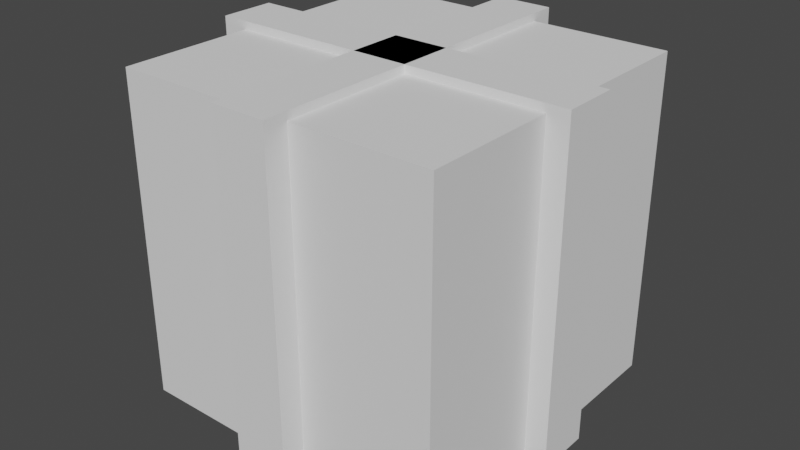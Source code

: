 # Source: gift.blend  (saved by Blender 2.81.16; exported with 4.5.12 LTS)
import bpy
from mathutils import Matrix  # noqa: F401  (used for matrix-valued properties, if any)

bpy.ops.wm.read_factory_settings(use_empty=True)
scene = bpy.context.scene
scene.name = 'Scene'

# ---- collections
col_collection = bpy.data.collections.new('Collection'); scene.collection.children.link(col_collection)

# ---- world
world_world = bpy.data.worlds.new('World'); scene.world = world_world
world_world.use_nodes = True; world_world.node_tree.nodes.clear()
_N = world_world.node_tree.nodes; _L = world_world.node_tree.links
n0 = _N.new('ShaderNodeOutputWorld'); n0.name = 'World Output'; n0.location = (300, 300)
n1 = _N.new('ShaderNodeBackground'); n1.name = 'Background'; n1.location = (10, 300)
n1.inputs[0].default_value = (0.05088, 0.05088, 0.05088, 1.0)
_L.new(n1.outputs[0], n0.inputs[0])
n0.is_active_output = True
world_world.color = (0.05088, 0.05088, 0.05088)
world_world.use_sun_shadow = False
world_world.sun_shadow_jitter_overblur = 0.0

# ---- meshes
me_cube_002 = bpy.data.meshes.new('Cube.002')
me_cube_002.from_pydata([(-1.0, -1.0, -1.0), (-1.0, -1.0, 1.0), (-1.0, 1.0, -1.0), (-1.0, 1.0, 1.0), (1.0, -1.0, -1.0), (1.0, -1.0, 1.0), (1.0, 1.0, -1.0), (1.0, 1.0, 1.0)], [], [(0, 1, 3, 2), (2, 3, 7, 6), (6, 7, 5, 4), (4, 5, 1, 0), (2, 6, 4, 0), (7, 3, 1, 5)])
_uv = me_cube_002.uv_layers.new(name='UVMap')
_uv.uv.foreach_set('vector', [0.375, 0.0, 0.625, 0.0, 0.625, 0.25, 0.375, 0.25, 0.375, 0.25, 0.625, 0.25, 0.625, 0.5, 0.375, 0.5, 0.375, 0.5, 0.625, 0.5, 0.625, 0.75, 0.375, 0.75, 0.375, 0.75, 0.625, 0.75, 0.625, 1.0, 0.375, 1.0, 0.125, 0.5, 0.375, 0.5, 0.375, 0.75, 0.125, 0.75, 0.625, 0.5, 0.875, 0.5, 0.875, 0.75, 0.625, 0.75])
me_cube_002.use_remesh_fix_poles = True
me_cube_002.use_remesh_preserve_attributes = False
me_cube_002.use_mirror_vertex_groups = False
me_cube_002.update()
me_cube_003 = bpy.data.meshes.new('Cube.003')
me_cube_003.from_pydata([(-1.0, -1.0, -1.0), (-1.0, -1.0, 1.0), (-1.0, 1.0, -1.0), (-1.0, 1.0, 1.0), (1.0, -1.0, -1.0), (1.0, -1.0, 1.0), (1.0, 1.0, -1.0), (1.0, 1.0, 1.0)], [], [(0, 1, 3, 2), (2, 3, 7, 6), (6, 7, 5, 4), (4, 5, 1, 0), (2, 6, 4, 0), (7, 3, 1, 5)])
_uv = me_cube_003.uv_layers.new(name='UVMap')
_uv.uv.foreach_set('vector', [0.375, 0.0, 0.625, 0.0, 0.625, 0.25, 0.375, 0.25, 0.375, 0.25, 0.625, 0.25, 0.625, 0.5, 0.375, 0.5, 0.375, 0.5, 0.625, 0.5, 0.625, 0.75, 0.375, 0.75, 0.375, 0.75, 0.625, 0.75, 0.625, 1.0, 0.375, 1.0, 0.125, 0.5, 0.375, 0.5, 0.375, 0.75, 0.125, 0.75, 0.625, 0.5, 0.875, 0.5, 0.875, 0.75, 0.625, 0.75])
me_cube_003.use_remesh_fix_poles = True
me_cube_003.use_remesh_preserve_attributes = False
me_cube_003.use_mirror_vertex_groups = False
me_cube_003.update()
me_cube_004 = bpy.data.meshes.new('Cube.004')
me_cube_004.from_pydata([(-1.0, -1.0, -1.0), (-1.0, -1.0, 1.0), (-1.0, 1.0, -1.0), (-1.0, 1.0, 1.0), (1.0, -1.0, -1.0), (1.0, -1.0, 1.0), (1.0, 1.0, -1.0), (1.0, 1.0, 1.0)], [], [(0, 1, 3, 2), (2, 3, 7, 6), (6, 7, 5, 4), (4, 5, 1, 0), (2, 6, 4, 0), (7, 3, 1, 5)])
_uv = me_cube_004.uv_layers.new(name='UVMap')
_uv.uv.foreach_set('vector', [0.375, 0.0, 0.625, 0.0, 0.625, 0.25, 0.375, 0.25, 0.375, 0.25, 0.625, 0.25, 0.625, 0.5, 0.375, 0.5, 0.375, 0.5, 0.625, 0.5, 0.625, 0.75, 0.375, 0.75, 0.375, 0.75, 0.625, 0.75, 0.625, 1.0, 0.375, 1.0, 0.125, 0.5, 0.375, 0.5, 0.375, 0.75, 0.125, 0.75, 0.625, 0.5, 0.875, 0.5, 0.875, 0.75, 0.625, 0.75])
me_cube_004.use_remesh_fix_poles = True
me_cube_004.use_remesh_preserve_attributes = False
me_cube_004.use_mirror_vertex_groups = False
me_cube_004.update()

# ---- objects
ob_gift = bpy.data.objects.new('Gift', me_cube_002)
ob_lenta2 = bpy.data.objects.new('Lenta2', me_cube_003)
ob_lenta1 = bpy.data.objects.new('Lenta1', me_cube_004)

# ---- transforms, parenting, visibility, modifiers, constraints
ob_gift.location = (-0.2079, 0.0, 0.0)
ob_gift.lineart.crease_threshold = 0.0
ob_lenta2.location = (-0.2212, 0.0, 0.02708)
ob_lenta2.rotation_euler = (0.0, 0.0, 1.571)
ob_lenta2.scale = (1.146, 0.1708, 1.022)
ob_lenta2.lineart.crease_threshold = 0.0
ob_lenta1.location = (-0.2212, 0.0, 0.02708)
ob_lenta1.scale = (1.146, 0.1708, 1.022)
ob_lenta1.lineart.crease_threshold = 0.0

# ---- collection membership
col_collection.objects.link(ob_gift)
col_collection.objects.link(ob_lenta2)
col_collection.objects.link(ob_lenta1)

# ---- scene / render settings (as saved in the file)
scene.frame_start = 1; scene.frame_end = 250; scene.frame_set(1)
scene.render.engine = 'BLENDER_EEVEE_NEXT'
scene.cycles.use_denoising = False
scene.cycles.samples = 128
scene.cycles.sampling_pattern = 'TABULATED_SOBOL'
scene.cycles.use_adaptive_sampling = False
scene.cycles.use_light_tree = False
scene.view_settings.view_transform = 'Filmic'
bpy.context.view_layer.update()

# ---- added for rendering (the .blend has no active camera and no usable light): camera, sun
cam_auto = bpy.data.cameras.new('AutoCamera')
cam_auto.lens = 50.0
cam_auto.sensor_width = 36.0
cam_auto.clip_end = 1000.0
ob_auto_camera = bpy.data.objects.new('AutoCamera', cam_auto)
scene.collection.objects.link(ob_auto_camera)
ob_auto_camera.location = (3.32739, -4.25834, 2.86351)
ob_auto_camera.rotation_euler = (1.09748, -7.21219e-08, 0.694738)
scene.camera = ob_auto_camera
light_auto_sun = bpy.data.lights.new('AutoSun', 'SUN')
light_auto_sun.energy = 3.0
light_auto_sun.angle = 0.0523599
ob_auto_sun = bpy.data.objects.new('AutoSun', light_auto_sun)
scene.collection.objects.link(ob_auto_sun)
ob_auto_sun.rotation_euler = (0.872665, 0.174533, 0.523599)
bpy.context.view_layer.update()
